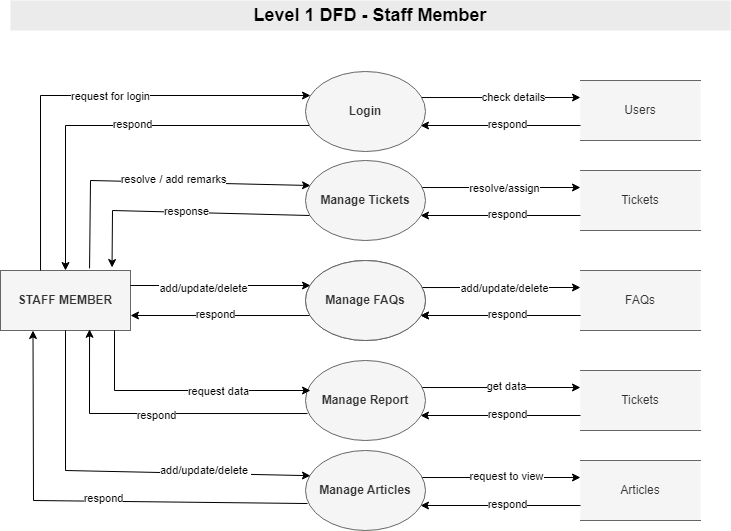

The diagram above was exported from draw.io. Its source (the exported page's mxGraphModel, read from the mxfile embedded in the PNG):
<mxGraphModel dx="1209" dy="530" grid="1" gridSize="10" guides="1" tooltips="1" connect="1" arrows="1" fold="1" page="1" pageScale="1" pageWidth="850" pageHeight="1100" math="0" shadow="0">
  <root>
    <mxCell id="0" />
    <mxCell id="1" parent="0" />
    <mxCell id="zS9VMuAFiXPtRH3sVTf3-1" value="&lt;b&gt;STAFF MEMBER&lt;/b&gt;" style="rounded=0;whiteSpace=wrap;html=1;fillColor=#f5f5f5;strokeColor=#666666;fontColor=#333333;" parent="1" vertex="1">
      <mxGeometry x="70" y="400" width="130" height="60" as="geometry" />
    </mxCell>
    <mxCell id="zS9VMuAFiXPtRH3sVTf3-2" value="&lt;b&gt;Login&lt;/b&gt;" style="ellipse;whiteSpace=wrap;html=1;fillColor=#f9f7ed;strokeColor=#36393d;" parent="1" vertex="1">
      <mxGeometry x="375" y="390" width="120" height="80" as="geometry" />
    </mxCell>
    <mxCell id="zS9VMuAFiXPtRH3sVTf3-5" value="Admins" style="shape=partialRectangle;whiteSpace=wrap;html=1;left=0;right=0;fillColor=#f9f7ed;strokeColor=#36393d;" parent="1" vertex="1">
      <mxGeometry x="650" y="400" width="120" height="60" as="geometry" />
    </mxCell>
    <mxCell id="zS9VMuAFiXPtRH3sVTf3-6" value="" style="endArrow=classic;html=1;rounded=0;exitX=1;exitY=0.25;exitDx=0;exitDy=0;" parent="1" source="zS9VMuAFiXPtRH3sVTf3-1" edge="1">
      <mxGeometry width="50" height="50" relative="1" as="geometry">
        <mxPoint x="410" y="510" as="sourcePoint" />
        <mxPoint x="380" y="415" as="targetPoint" />
      </mxGeometry>
    </mxCell>
    <mxCell id="Uup955CoSkSQyXIdbcm0-1" value="add/update/delete" style="edgeLabel;html=1;align=center;verticalAlign=middle;resizable=0;points=[];" vertex="1" connectable="0" parent="zS9VMuAFiXPtRH3sVTf3-6">
      <mxGeometry x="-0.1948" y="-2" relative="1" as="geometry">
        <mxPoint as="offset" />
      </mxGeometry>
    </mxCell>
    <mxCell id="zS9VMuAFiXPtRH3sVTf3-8" value="" style="endArrow=classic;html=1;rounded=0;exitX=0.033;exitY=0.688;exitDx=0;exitDy=0;exitPerimeter=0;entryX=1;entryY=0.75;entryDx=0;entryDy=0;" parent="1" source="zS9VMuAFiXPtRH3sVTf3-2" target="zS9VMuAFiXPtRH3sVTf3-1" edge="1">
      <mxGeometry width="50" height="50" relative="1" as="geometry">
        <mxPoint x="410" y="510" as="sourcePoint" />
        <mxPoint x="460" y="460" as="targetPoint" />
      </mxGeometry>
    </mxCell>
    <mxCell id="zS9VMuAFiXPtRH3sVTf3-9" value="respond" style="edgeLabel;html=1;align=center;verticalAlign=middle;resizable=0;points=[];" parent="zS9VMuAFiXPtRH3sVTf3-8" vertex="1" connectable="0">
      <mxGeometry x="-0.1958" y="-2" relative="1" as="geometry">
        <mxPoint x="-22" as="offset" />
      </mxGeometry>
    </mxCell>
    <mxCell id="zS9VMuAFiXPtRH3sVTf3-10" value="" style="endArrow=classic;html=1;rounded=0;exitX=0.967;exitY=0.338;exitDx=0;exitDy=0;exitPerimeter=0;" parent="1" source="zS9VMuAFiXPtRH3sVTf3-2" edge="1">
      <mxGeometry width="50" height="50" relative="1" as="geometry">
        <mxPoint x="410" y="510" as="sourcePoint" />
        <mxPoint x="650" y="417" as="targetPoint" />
      </mxGeometry>
    </mxCell>
    <mxCell id="zS9VMuAFiXPtRH3sVTf3-11" value="add/update/delete" style="edgeLabel;html=1;align=center;verticalAlign=middle;resizable=0;points=[];" parent="zS9VMuAFiXPtRH3sVTf3-10" vertex="1" connectable="0">
      <mxGeometry x="-0.2833" relative="1" as="geometry">
        <mxPoint x="25" as="offset" />
      </mxGeometry>
    </mxCell>
    <mxCell id="zS9VMuAFiXPtRH3sVTf3-12" value="" style="endArrow=classic;html=1;rounded=0;exitX=0;exitY=0.75;exitDx=0;exitDy=0;" parent="1" source="zS9VMuAFiXPtRH3sVTf3-5" edge="1">
      <mxGeometry width="50" height="50" relative="1" as="geometry">
        <mxPoint x="410" y="510" as="sourcePoint" />
        <mxPoint x="490" y="445" as="targetPoint" />
      </mxGeometry>
    </mxCell>
    <mxCell id="zS9VMuAFiXPtRH3sVTf3-13" value="respond" style="edgeLabel;html=1;align=center;verticalAlign=middle;resizable=0;points=[];" parent="zS9VMuAFiXPtRH3sVTf3-12" vertex="1" connectable="0">
      <mxGeometry x="-0.1875" y="1" relative="1" as="geometry">
        <mxPoint x="-9" y="-3" as="offset" />
      </mxGeometry>
    </mxCell>
    <mxCell id="zS9VMuAFiXPtRH3sVTf3-14" value="Tickets" style="shape=partialRectangle;whiteSpace=wrap;html=1;left=0;right=0;fillColor=#f5f5f5;strokeColor=#666666;fontColor=#333333;" parent="1" vertex="1">
      <mxGeometry x="650" y="500" width="120" height="60" as="geometry" />
    </mxCell>
    <mxCell id="zS9VMuAFiXPtRH3sVTf3-15" value="" style="endArrow=classic;html=1;rounded=0;exitX=0.967;exitY=0.338;exitDx=0;exitDy=0;exitPerimeter=0;" parent="1" source="zS9VMuAFiXPtRH3sVTf3-19" edge="1">
      <mxGeometry width="50" height="50" relative="1" as="geometry">
        <mxPoint x="410" y="610" as="sourcePoint" />
        <mxPoint x="650" y="517" as="targetPoint" />
      </mxGeometry>
    </mxCell>
    <mxCell id="zS9VMuAFiXPtRH3sVTf3-20" value="get data" style="edgeLabel;html=1;align=center;verticalAlign=middle;resizable=0;points=[];" parent="zS9VMuAFiXPtRH3sVTf3-15" vertex="1" connectable="0">
      <mxGeometry x="0.3458" y="2" relative="1" as="geometry">
        <mxPoint x="-23" as="offset" />
      </mxGeometry>
    </mxCell>
    <mxCell id="zS9VMuAFiXPtRH3sVTf3-17" value="" style="endArrow=classic;html=1;rounded=0;exitX=0;exitY=0.75;exitDx=0;exitDy=0;" parent="1" source="zS9VMuAFiXPtRH3sVTf3-14" edge="1">
      <mxGeometry width="50" height="50" relative="1" as="geometry">
        <mxPoint x="410" y="610" as="sourcePoint" />
        <mxPoint x="490" y="545" as="targetPoint" />
      </mxGeometry>
    </mxCell>
    <mxCell id="zS9VMuAFiXPtRH3sVTf3-18" value="respond" style="edgeLabel;html=1;align=center;verticalAlign=middle;resizable=0;points=[];" parent="zS9VMuAFiXPtRH3sVTf3-17" vertex="1" connectable="0">
      <mxGeometry x="-0.1875" y="1" relative="1" as="geometry">
        <mxPoint x="-9" y="-3" as="offset" />
      </mxGeometry>
    </mxCell>
    <mxCell id="zS9VMuAFiXPtRH3sVTf3-19" value="&lt;b&gt;Manage Report&lt;/b&gt;" style="ellipse;whiteSpace=wrap;html=1;fillColor=#f5f5f5;strokeColor=#666666;fontColor=#333333;" parent="1" vertex="1">
      <mxGeometry x="375" y="490" width="120" height="80" as="geometry" />
    </mxCell>
    <mxCell id="zS9VMuAFiXPtRH3sVTf3-21" value="" style="endArrow=classic;html=1;rounded=0;" parent="1" edge="1">
      <mxGeometry width="50" height="50" relative="1" as="geometry">
        <mxPoint x="184" y="460" as="sourcePoint" />
        <mxPoint x="380" y="520" as="targetPoint" />
        <Array as="points">
          <mxPoint x="184" y="520" />
        </Array>
      </mxGeometry>
    </mxCell>
    <mxCell id="zS9VMuAFiXPtRH3sVTf3-22" value="request data" style="edgeLabel;html=1;align=center;verticalAlign=middle;resizable=0;points=[];" parent="zS9VMuAFiXPtRH3sVTf3-21" vertex="1" connectable="0">
      <mxGeometry x="0.4518" y="3" relative="1" as="geometry">
        <mxPoint x="-23" y="3" as="offset" />
      </mxGeometry>
    </mxCell>
    <mxCell id="zS9VMuAFiXPtRH3sVTf3-23" value="" style="endArrow=classic;html=1;rounded=0;exitX=0.017;exitY=0.663;exitDx=0;exitDy=0;exitPerimeter=0;entryX=0.685;entryY=0.98;entryDx=0;entryDy=0;entryPerimeter=0;" parent="1" source="zS9VMuAFiXPtRH3sVTf3-19" target="zS9VMuAFiXPtRH3sVTf3-1" edge="1">
      <mxGeometry width="50" height="50" relative="1" as="geometry">
        <mxPoint x="410" y="580" as="sourcePoint" />
        <mxPoint x="460" y="530" as="targetPoint" />
        <Array as="points">
          <mxPoint x="159" y="543" />
        </Array>
      </mxGeometry>
    </mxCell>
    <mxCell id="zS9VMuAFiXPtRH3sVTf3-24" value="respond" style="edgeLabel;html=1;align=center;verticalAlign=middle;resizable=0;points=[];" parent="zS9VMuAFiXPtRH3sVTf3-23" vertex="1" connectable="0">
      <mxGeometry x="0.007" y="1" relative="1" as="geometry">
        <mxPoint as="offset" />
      </mxGeometry>
    </mxCell>
    <mxCell id="zS9VMuAFiXPtRH3sVTf3-25" value="Articles" style="shape=partialRectangle;whiteSpace=wrap;html=1;left=0;right=0;fillColor=#f5f5f5;strokeColor=#666666;fontColor=#333333;" parent="1" vertex="1">
      <mxGeometry x="650" y="590" width="120" height="60" as="geometry" />
    </mxCell>
    <mxCell id="zS9VMuAFiXPtRH3sVTf3-26" value="" style="endArrow=classic;html=1;rounded=0;exitX=0.967;exitY=0.338;exitDx=0;exitDy=0;exitPerimeter=0;" parent="1" source="zS9VMuAFiXPtRH3sVTf3-30" edge="1">
      <mxGeometry width="50" height="50" relative="1" as="geometry">
        <mxPoint x="410" y="700" as="sourcePoint" />
        <mxPoint x="650" y="607" as="targetPoint" />
      </mxGeometry>
    </mxCell>
    <mxCell id="zS9VMuAFiXPtRH3sVTf3-27" value="request to view" style="edgeLabel;html=1;align=center;verticalAlign=middle;resizable=0;points=[];" parent="zS9VMuAFiXPtRH3sVTf3-26" vertex="1" connectable="0">
      <mxGeometry x="0.3458" y="2" relative="1" as="geometry">
        <mxPoint x="-23" as="offset" />
      </mxGeometry>
    </mxCell>
    <mxCell id="zS9VMuAFiXPtRH3sVTf3-28" value="" style="endArrow=classic;html=1;rounded=0;exitX=0;exitY=0.75;exitDx=0;exitDy=0;" parent="1" source="zS9VMuAFiXPtRH3sVTf3-25" edge="1">
      <mxGeometry width="50" height="50" relative="1" as="geometry">
        <mxPoint x="410" y="700" as="sourcePoint" />
        <mxPoint x="490" y="635" as="targetPoint" />
      </mxGeometry>
    </mxCell>
    <mxCell id="zS9VMuAFiXPtRH3sVTf3-29" value="respond" style="edgeLabel;html=1;align=center;verticalAlign=middle;resizable=0;points=[];" parent="zS9VMuAFiXPtRH3sVTf3-28" vertex="1" connectable="0">
      <mxGeometry x="-0.1875" y="1" relative="1" as="geometry">
        <mxPoint x="-9" y="-3" as="offset" />
      </mxGeometry>
    </mxCell>
    <mxCell id="zS9VMuAFiXPtRH3sVTf3-30" value="&lt;b&gt;Manage Articles&lt;/b&gt;" style="ellipse;whiteSpace=wrap;html=1;fillColor=#f5f5f5;strokeColor=#666666;fontColor=#333333;" parent="1" vertex="1">
      <mxGeometry x="375" y="580" width="120" height="80" as="geometry" />
    </mxCell>
    <mxCell id="zS9VMuAFiXPtRH3sVTf3-31" value="" style="endArrow=classic;html=1;rounded=0;entryX=0.041;entryY=0.315;entryDx=0;entryDy=0;entryPerimeter=0;exitX=0.5;exitY=1;exitDx=0;exitDy=0;" parent="1" source="zS9VMuAFiXPtRH3sVTf3-1" target="zS9VMuAFiXPtRH3sVTf3-30" edge="1">
      <mxGeometry width="50" height="50" relative="1" as="geometry">
        <mxPoint x="160" y="460" as="sourcePoint" />
        <mxPoint x="460" y="620" as="targetPoint" />
        <Array as="points">
          <mxPoint x="135" y="600" />
        </Array>
      </mxGeometry>
    </mxCell>
    <mxCell id="zS9VMuAFiXPtRH3sVTf3-32" value="add/update/delete&amp;nbsp;" style="edgeLabel;html=1;align=center;verticalAlign=middle;resizable=0;points=[];" parent="zS9VMuAFiXPtRH3sVTf3-31" vertex="1" connectable="0">
      <mxGeometry x="0.4518" y="3" relative="1" as="geometry">
        <mxPoint as="offset" />
      </mxGeometry>
    </mxCell>
    <mxCell id="zS9VMuAFiXPtRH3sVTf3-33" value="" style="endArrow=classic;html=1;rounded=0;exitX=0.017;exitY=0.663;exitDx=0;exitDy=0;exitPerimeter=0;entryX=0.25;entryY=1;entryDx=0;entryDy=0;" parent="1" source="zS9VMuAFiXPtRH3sVTf3-30" target="zS9VMuAFiXPtRH3sVTf3-1" edge="1">
      <mxGeometry width="50" height="50" relative="1" as="geometry">
        <mxPoint x="410" y="670" as="sourcePoint" />
        <mxPoint x="170" y="550" as="targetPoint" />
        <Array as="points">
          <mxPoint x="103" y="630" />
        </Array>
      </mxGeometry>
    </mxCell>
    <mxCell id="zS9VMuAFiXPtRH3sVTf3-34" value="respond" style="edgeLabel;html=1;align=center;verticalAlign=middle;resizable=0;points=[];" parent="zS9VMuAFiXPtRH3sVTf3-33" vertex="1" connectable="0">
      <mxGeometry x="0.007" y="1" relative="1" as="geometry">
        <mxPoint x="19" y="-4" as="offset" />
      </mxGeometry>
    </mxCell>
    <mxCell id="zS9VMuAFiXPtRH3sVTf3-66" value="&lt;font style=&quot;font-size: 18px&quot;&gt;&lt;b&gt;Level 1 DFD - Staff Member&lt;/b&gt;&lt;/font&gt;" style="text;html=1;strokeColor=none;fillColor=#EBEBEB;align=center;verticalAlign=middle;whiteSpace=wrap;rounded=0;" parent="1" vertex="1">
      <mxGeometry x="80" y="130" width="720" height="30" as="geometry" />
    </mxCell>
    <mxCell id="GGVcfC1EhpRcC1EqIVgD-1" value="FAQs" style="shape=partialRectangle;whiteSpace=wrap;html=1;left=0;right=0;fillColor=#f5f5f5;strokeColor=#666666;fontColor=#333333;" parent="1" vertex="1">
      <mxGeometry x="650" y="400" width="120" height="60" as="geometry" />
    </mxCell>
    <mxCell id="GGVcfC1EhpRcC1EqIVgD-4" value="" style="endArrow=classic;html=1;rounded=0;exitX=0;exitY=0.75;exitDx=0;exitDy=0;" parent="1" source="GGVcfC1EhpRcC1EqIVgD-1" edge="1">
      <mxGeometry width="50" height="50" relative="1" as="geometry">
        <mxPoint x="410" y="510" as="sourcePoint" />
        <mxPoint x="490" y="445" as="targetPoint" />
      </mxGeometry>
    </mxCell>
    <mxCell id="GGVcfC1EhpRcC1EqIVgD-5" value="respond" style="edgeLabel;html=1;align=center;verticalAlign=middle;resizable=0;points=[];" parent="GGVcfC1EhpRcC1EqIVgD-4" vertex="1" connectable="0">
      <mxGeometry x="-0.1875" y="1" relative="1" as="geometry">
        <mxPoint x="-9" y="-3" as="offset" />
      </mxGeometry>
    </mxCell>
    <mxCell id="GGVcfC1EhpRcC1EqIVgD-6" value="&lt;b&gt;Manage FAQs&lt;/b&gt;" style="ellipse;whiteSpace=wrap;html=1;fillColor=#f5f5f5;strokeColor=#666666;fontColor=#333333;" parent="1" vertex="1">
      <mxGeometry x="375" y="390" width="120" height="80" as="geometry" />
    </mxCell>
    <mxCell id="GGVcfC1EhpRcC1EqIVgD-8" value="" style="endArrow=classic;html=1;rounded=0;exitX=0.685;exitY=-0.035;exitDx=0;exitDy=0;exitPerimeter=0;" parent="1" source="zS9VMuAFiXPtRH3sVTf3-1" edge="1">
      <mxGeometry width="50" height="50" relative="1" as="geometry">
        <mxPoint x="140" y="350" as="sourcePoint" />
        <mxPoint x="380" y="315" as="targetPoint" />
        <Array as="points">
          <mxPoint x="160" y="310" />
        </Array>
      </mxGeometry>
    </mxCell>
    <mxCell id="GGVcfC1EhpRcC1EqIVgD-9" value="resolve / add remarks" style="edgeLabel;html=1;align=center;verticalAlign=middle;resizable=0;points=[];" parent="GGVcfC1EhpRcC1EqIVgD-8" vertex="1" connectable="0">
      <mxGeometry x="-0.2" y="-1" relative="1" as="geometry">
        <mxPoint x="47" y="-3" as="offset" />
      </mxGeometry>
    </mxCell>
    <mxCell id="GGVcfC1EhpRcC1EqIVgD-11" value="" style="endArrow=classic;html=1;rounded=0;exitX=0.033;exitY=0.688;exitDx=0;exitDy=0;exitPerimeter=0;entryX=0.858;entryY=-0.05;entryDx=0;entryDy=0;entryPerimeter=0;" parent="1" target="zS9VMuAFiXPtRH3sVTf3-1" edge="1">
      <mxGeometry width="50" height="50" relative="1" as="geometry">
        <mxPoint x="379" y="345" as="sourcePoint" />
        <mxPoint x="140" y="345" as="targetPoint" />
        <Array as="points">
          <mxPoint x="182" y="340" />
        </Array>
      </mxGeometry>
    </mxCell>
    <mxCell id="GGVcfC1EhpRcC1EqIVgD-12" value="response" style="edgeLabel;html=1;align=center;verticalAlign=middle;resizable=0;points=[];" parent="GGVcfC1EhpRcC1EqIVgD-11" vertex="1" connectable="0">
      <mxGeometry x="-0.1958" y="-2" relative="1" as="geometry">
        <mxPoint x="-22" as="offset" />
      </mxGeometry>
    </mxCell>
    <mxCell id="GGVcfC1EhpRcC1EqIVgD-13" value="Tickets" style="shape=partialRectangle;whiteSpace=wrap;html=1;left=0;right=0;fillColor=#f5f5f5;strokeColor=#666666;fontColor=#333333;" parent="1" vertex="1">
      <mxGeometry x="650" y="300" width="120" height="60" as="geometry" />
    </mxCell>
    <mxCell id="GGVcfC1EhpRcC1EqIVgD-14" value="" style="endArrow=classic;html=1;rounded=0;exitX=0.967;exitY=0.338;exitDx=0;exitDy=0;exitPerimeter=0;" parent="1" edge="1">
      <mxGeometry width="50" height="50" relative="1" as="geometry">
        <mxPoint x="491.03999999999996" y="317.03999999999996" as="sourcePoint" />
        <mxPoint x="650" y="317" as="targetPoint" />
      </mxGeometry>
    </mxCell>
    <mxCell id="GGVcfC1EhpRcC1EqIVgD-15" value="resolve/assign" style="edgeLabel;html=1;align=center;verticalAlign=middle;resizable=0;points=[];" parent="GGVcfC1EhpRcC1EqIVgD-14" vertex="1" connectable="0">
      <mxGeometry x="-0.2833" relative="1" as="geometry">
        <mxPoint x="25" as="offset" />
      </mxGeometry>
    </mxCell>
    <mxCell id="GGVcfC1EhpRcC1EqIVgD-16" value="" style="endArrow=classic;html=1;rounded=0;exitX=0;exitY=0.75;exitDx=0;exitDy=0;" parent="1" source="GGVcfC1EhpRcC1EqIVgD-13" edge="1">
      <mxGeometry width="50" height="50" relative="1" as="geometry">
        <mxPoint x="410" y="410" as="sourcePoint" />
        <mxPoint x="490" y="345" as="targetPoint" />
      </mxGeometry>
    </mxCell>
    <mxCell id="GGVcfC1EhpRcC1EqIVgD-17" value="respond" style="edgeLabel;html=1;align=center;verticalAlign=middle;resizable=0;points=[];" parent="GGVcfC1EhpRcC1EqIVgD-16" vertex="1" connectable="0">
      <mxGeometry x="-0.1875" y="1" relative="1" as="geometry">
        <mxPoint x="-9" y="-3" as="offset" />
      </mxGeometry>
    </mxCell>
    <mxCell id="GGVcfC1EhpRcC1EqIVgD-18" value="&lt;b&gt;Manage Tickets&lt;/b&gt;" style="ellipse;whiteSpace=wrap;html=1;fillColor=#f5f5f5;strokeColor=#666666;fontColor=#333333;" parent="1" vertex="1">
      <mxGeometry x="375" y="290" width="120" height="80" as="geometry" />
    </mxCell>
    <mxCell id="GGVcfC1EhpRcC1EqIVgD-31" value="" style="endArrow=classic;html=1;rounded=0;exitX=0.308;exitY=0;exitDx=0;exitDy=0;exitPerimeter=0;" parent="1" source="zS9VMuAFiXPtRH3sVTf3-1" edge="1">
      <mxGeometry width="50" height="50" relative="1" as="geometry">
        <mxPoint x="102.5" y="410" as="sourcePoint" />
        <mxPoint x="380" y="225" as="targetPoint" />
        <Array as="points">
          <mxPoint x="110" y="225" />
        </Array>
      </mxGeometry>
    </mxCell>
    <mxCell id="GGVcfC1EhpRcC1EqIVgD-41" value="request for login" style="edgeLabel;html=1;align=center;verticalAlign=middle;resizable=0;points=[];" parent="GGVcfC1EhpRcC1EqIVgD-31" vertex="1" connectable="0">
      <mxGeometry x="0.0996" y="-2" relative="1" as="geometry">
        <mxPoint y="-2" as="offset" />
      </mxGeometry>
    </mxCell>
    <mxCell id="GGVcfC1EhpRcC1EqIVgD-33" value="" style="endArrow=classic;html=1;rounded=0;exitX=0.033;exitY=0.688;exitDx=0;exitDy=0;exitPerimeter=0;entryX=0.5;entryY=0;entryDx=0;entryDy=0;" parent="1" target="zS9VMuAFiXPtRH3sVTf3-1" edge="1">
      <mxGeometry width="50" height="50" relative="1" as="geometry">
        <mxPoint x="379" y="255" as="sourcePoint" />
        <mxPoint x="135" y="410" as="targetPoint" />
        <Array as="points">
          <mxPoint x="135" y="255" />
        </Array>
      </mxGeometry>
    </mxCell>
    <mxCell id="GGVcfC1EhpRcC1EqIVgD-34" value="respond" style="edgeLabel;html=1;align=center;verticalAlign=middle;resizable=0;points=[];" parent="GGVcfC1EhpRcC1EqIVgD-33" vertex="1" connectable="0">
      <mxGeometry x="-0.1958" y="-2" relative="1" as="geometry">
        <mxPoint x="-22" as="offset" />
      </mxGeometry>
    </mxCell>
    <mxCell id="GGVcfC1EhpRcC1EqIVgD-35" value="Users" style="shape=partialRectangle;whiteSpace=wrap;html=1;left=0;right=0;fillColor=#f5f5f5;strokeColor=#666666;fontColor=#333333;" parent="1" vertex="1">
      <mxGeometry x="650" y="210" width="120" height="60" as="geometry" />
    </mxCell>
    <mxCell id="GGVcfC1EhpRcC1EqIVgD-36" value="" style="endArrow=classic;html=1;rounded=0;exitX=0.967;exitY=0.338;exitDx=0;exitDy=0;exitPerimeter=0;" parent="1" edge="1">
      <mxGeometry width="50" height="50" relative="1" as="geometry">
        <mxPoint x="491.03999999999996" y="227.03999999999996" as="sourcePoint" />
        <mxPoint x="650" y="227" as="targetPoint" />
      </mxGeometry>
    </mxCell>
    <mxCell id="GGVcfC1EhpRcC1EqIVgD-37" value="check details" style="edgeLabel;html=1;align=center;verticalAlign=middle;resizable=0;points=[];" parent="GGVcfC1EhpRcC1EqIVgD-36" vertex="1" connectable="0">
      <mxGeometry x="0.1444" y="1" relative="1" as="geometry">
        <mxPoint as="offset" />
      </mxGeometry>
    </mxCell>
    <mxCell id="GGVcfC1EhpRcC1EqIVgD-38" value="" style="endArrow=classic;html=1;rounded=0;exitX=0;exitY=0.75;exitDx=0;exitDy=0;" parent="1" source="GGVcfC1EhpRcC1EqIVgD-35" edge="1">
      <mxGeometry width="50" height="50" relative="1" as="geometry">
        <mxPoint x="410" y="320" as="sourcePoint" />
        <mxPoint x="490" y="255" as="targetPoint" />
      </mxGeometry>
    </mxCell>
    <mxCell id="GGVcfC1EhpRcC1EqIVgD-39" value="respond" style="edgeLabel;html=1;align=center;verticalAlign=middle;resizable=0;points=[];" parent="GGVcfC1EhpRcC1EqIVgD-38" vertex="1" connectable="0">
      <mxGeometry x="-0.1875" y="1" relative="1" as="geometry">
        <mxPoint x="-9" y="-3" as="offset" />
      </mxGeometry>
    </mxCell>
    <mxCell id="GGVcfC1EhpRcC1EqIVgD-40" value="&lt;b&gt;Login&lt;/b&gt;" style="ellipse;whiteSpace=wrap;html=1;fillColor=#f5f5f5;strokeColor=#666666;fontColor=#333333;" parent="1" vertex="1">
      <mxGeometry x="375" y="201" width="120" height="80" as="geometry" />
    </mxCell>
  </root>
</mxGraphModel>